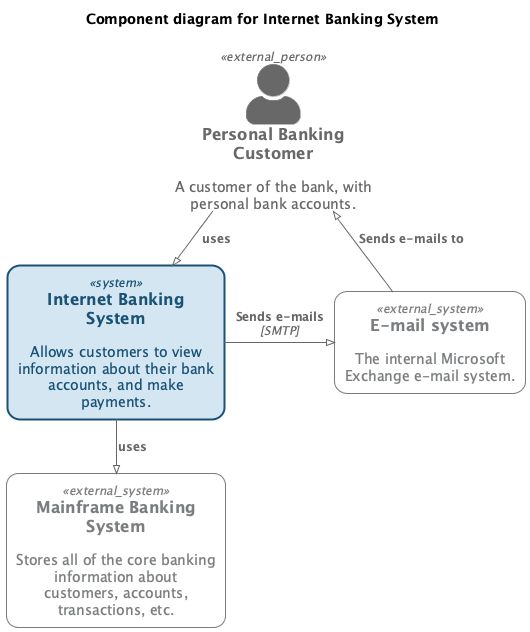

The diagram above was rendered by PlantUML. Its source (embedded in the PNG):
@startuml component-diagram-for-internet-banking-system-c4context
!pragma layout smetana
!include <C4/C4_Context>

UpdateElementStyle("system", $bgColor=#D4E6F1,$fontColor=#1A5276,$borderColor=#1A5276,$shadowing="false",$shape=RoundedBoxShape(),$borderStyle=SolidLine(),$borderThickness="2")
UpdateElementStyle("external_system", $bgColor=#F8F9F9,$fontColor=#797D7F,$borderColor=#797D7F,$shadowing="false",$shape=RoundedBoxShape(),$borderStyle=SolidLine(),$borderThickness="1")
UpdateElementStyle("person", $bgColor=#797D7F,$fontColor=#797D7F,$borderColor=#797D7F,$shadowing="false",$shape=RoundedBoxShape(),$borderStyle=SolidLine(),$borderThickness="2")
UpdateElementStyle("component", $bgColor=#FAE5D3,$fontColor=#CA6F1E,$borderColor=#CA6F1E,$shadowing="false",$shape=RoundedBoxShape(),$borderStyle=SolidLine(),$borderThickness="2")
UpdateElementStyle("external_component", $bgColor=#F8F9F9,$fontColor=#797D7F,$borderColor=#797D7F,$shadowing="false",$shape=RoundedBoxShape(),$borderStyle=SolidLine(),$borderThickness="1")
UpdateElementStyle("container", $bgColor=#EAF2F8,$fontColor=#2E86C1,$borderColor=#2E86C1,$shadowing="false",$shape=RoundedBoxShape(),$borderStyle=SolidLine(),$borderThickness="2")
UpdateElementStyle("external_container", $bgColor=#F8F9F9,$fontColor=#797D7F,$borderColor=#797D7F,$shadowing="false",$shape=RoundedBoxShape(),$borderStyle=SolidLine(),$borderThickness="1")
UpdateBoundaryStyle($elementName=system,$fontColor=#797D7F,$bgColor=#F8F9F9,$borderColor=#797D7F,$shadowing="false",$shape=RoundedBoxShape())
UpdateBoundaryStyle($elementName=container,$fontColor=#797D7F,$bgColor=#F8F9F9,$borderColor=#797D7F,$shadowing="false",$shape=RoundedBoxShape())
UpdateBoundaryStyle($elementName=enterprise,$fontColor=#797D7F,$bgColor=#F8F9F9,$borderColor=#797D7F,$shadowing="false",$shape=RoundedBoxShape())
SHOW_PERSON_PORTRAIT()
LAYOUT_TOP_DOWN()

title Component diagram for Internet Banking System

Person_Ext(customer, "Personal Banking Customer", "A customer of the bank, with personal bank accounts.")
System(BankingSystem, "Internet Banking System", "Allows customers to view information about their bank accounts, and make payments.")
System_Ext(Mainframe, "Mainframe Banking System", "Stores all of the core banking information about customers, accounts, transactions, etc.")
System_Ext(MailSystem, "E-mail system", "The internal Microsoft Exchange e-mail system.")

Rel(customer, BankingSystem, "uses")
Rel_Back(customer, MailSystem, "Sends e-mails to")
Rel_Neighbor(BankingSystem, MailSystem, "Sends e-mails", "SMTP")
Rel(BankingSystem, Mainframe, "uses")
@enduml